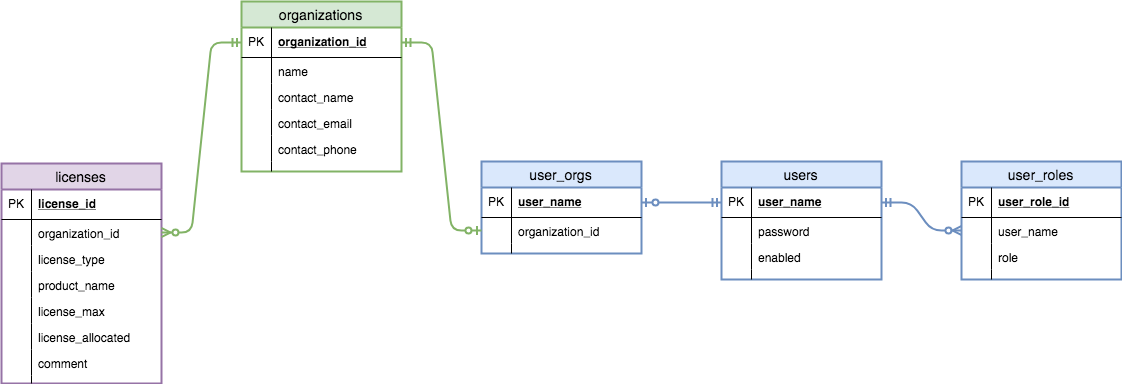

The diagram above was exported from draw.io. Its source (the exported page's mxGraphModel, read from the mxfile embedded in the PNG):
<mxGraphModel dx="1276" dy="663" grid="1" gridSize="10" guides="1" tooltips="1" connect="1" arrows="1" fold="1" page="1" pageScale="1" pageWidth="2000" pageHeight="2000" math="0" shadow="0">
  <root>
    <mxCell id="0" />
    <mxCell id="1" parent="0" />
    <mxCell id="pQj3NNnXSw1oqHDxd2yt-1" value="organizations" style="swimlane;fontStyle=0;childLayout=stackLayout;horizontal=1;startSize=26;fillColor=#d5e8d4;horizontalStack=0;resizeParent=1;resizeParentMax=0;resizeLast=0;collapsible=1;marginBottom=0;swimlaneFillColor=#ffffff;align=center;fontSize=14;strokeColor=#82b366;strokeWidth=2;" vertex="1" parent="1">
      <mxGeometry x="480" y="160" width="160" height="170" as="geometry" />
    </mxCell>
    <mxCell id="pQj3NNnXSw1oqHDxd2yt-2" value="organization_id" style="shape=partialRectangle;top=0;left=0;right=0;bottom=1;align=left;verticalAlign=middle;fillColor=none;spacingLeft=34;spacingRight=4;overflow=hidden;rotatable=0;points=[[0,0.5],[1,0.5]];portConstraint=eastwest;dropTarget=0;fontStyle=5;fontSize=12;" vertex="1" parent="pQj3NNnXSw1oqHDxd2yt-1">
      <mxGeometry y="26" width="160" height="30" as="geometry" />
    </mxCell>
    <mxCell id="pQj3NNnXSw1oqHDxd2yt-3" value="PK" style="shape=partialRectangle;top=0;left=0;bottom=0;fillColor=none;align=left;verticalAlign=middle;spacingLeft=4;spacingRight=4;overflow=hidden;rotatable=0;points=[];portConstraint=eastwest;part=1;fontSize=12;" vertex="1" connectable="0" parent="pQj3NNnXSw1oqHDxd2yt-2">
      <mxGeometry width="30" height="30" as="geometry" />
    </mxCell>
    <mxCell id="pQj3NNnXSw1oqHDxd2yt-4" value="name" style="shape=partialRectangle;top=0;left=0;right=0;bottom=0;align=left;verticalAlign=top;fillColor=none;spacingLeft=34;spacingRight=4;overflow=hidden;rotatable=0;points=[[0,0.5],[1,0.5]];portConstraint=eastwest;dropTarget=0;fontSize=12;" vertex="1" parent="pQj3NNnXSw1oqHDxd2yt-1">
      <mxGeometry y="56" width="160" height="26" as="geometry" />
    </mxCell>
    <mxCell id="pQj3NNnXSw1oqHDxd2yt-5" value="" style="shape=partialRectangle;top=0;left=0;bottom=0;fillColor=none;align=left;verticalAlign=top;spacingLeft=4;spacingRight=4;overflow=hidden;rotatable=0;points=[];portConstraint=eastwest;part=1;fontSize=12;" vertex="1" connectable="0" parent="pQj3NNnXSw1oqHDxd2yt-4">
      <mxGeometry width="30" height="26" as="geometry" />
    </mxCell>
    <mxCell id="pQj3NNnXSw1oqHDxd2yt-6" value="contact_name" style="shape=partialRectangle;top=0;left=0;right=0;bottom=0;align=left;verticalAlign=top;fillColor=none;spacingLeft=34;spacingRight=4;overflow=hidden;rotatable=0;points=[[0,0.5],[1,0.5]];portConstraint=eastwest;dropTarget=0;fontSize=12;" vertex="1" parent="pQj3NNnXSw1oqHDxd2yt-1">
      <mxGeometry y="82" width="160" height="26" as="geometry" />
    </mxCell>
    <mxCell id="pQj3NNnXSw1oqHDxd2yt-7" value="" style="shape=partialRectangle;top=0;left=0;bottom=0;fillColor=none;align=left;verticalAlign=top;spacingLeft=4;spacingRight=4;overflow=hidden;rotatable=0;points=[];portConstraint=eastwest;part=1;fontSize=12;" vertex="1" connectable="0" parent="pQj3NNnXSw1oqHDxd2yt-6">
      <mxGeometry width="30" height="26" as="geometry" />
    </mxCell>
    <mxCell id="pQj3NNnXSw1oqHDxd2yt-8" value="contact_email" style="shape=partialRectangle;top=0;left=0;right=0;bottom=0;align=left;verticalAlign=top;fillColor=none;spacingLeft=34;spacingRight=4;overflow=hidden;rotatable=0;points=[[0,0.5],[1,0.5]];portConstraint=eastwest;dropTarget=0;fontSize=12;" vertex="1" parent="pQj3NNnXSw1oqHDxd2yt-1">
      <mxGeometry y="108" width="160" height="26" as="geometry" />
    </mxCell>
    <mxCell id="pQj3NNnXSw1oqHDxd2yt-9" value="" style="shape=partialRectangle;top=0;left=0;bottom=0;fillColor=none;align=left;verticalAlign=top;spacingLeft=4;spacingRight=4;overflow=hidden;rotatable=0;points=[];portConstraint=eastwest;part=1;fontSize=12;" vertex="1" connectable="0" parent="pQj3NNnXSw1oqHDxd2yt-8">
      <mxGeometry width="30" height="26" as="geometry" />
    </mxCell>
    <mxCell id="pQj3NNnXSw1oqHDxd2yt-12" value="contact_phone" style="shape=partialRectangle;top=0;left=0;right=0;bottom=0;align=left;verticalAlign=top;fillColor=none;spacingLeft=34;spacingRight=4;overflow=hidden;rotatable=0;points=[[0,0.5],[1,0.5]];portConstraint=eastwest;dropTarget=0;fontSize=12;" vertex="1" parent="pQj3NNnXSw1oqHDxd2yt-1">
      <mxGeometry y="134" width="160" height="26" as="geometry" />
    </mxCell>
    <mxCell id="pQj3NNnXSw1oqHDxd2yt-13" value="" style="shape=partialRectangle;top=0;left=0;bottom=0;fillColor=none;align=left;verticalAlign=top;spacingLeft=4;spacingRight=4;overflow=hidden;rotatable=0;points=[];portConstraint=eastwest;part=1;fontSize=12;" vertex="1" connectable="0" parent="pQj3NNnXSw1oqHDxd2yt-12">
      <mxGeometry width="30" height="26" as="geometry" />
    </mxCell>
    <mxCell id="pQj3NNnXSw1oqHDxd2yt-10" value="" style="shape=partialRectangle;top=0;left=0;right=0;bottom=0;align=left;verticalAlign=top;fillColor=none;spacingLeft=34;spacingRight=4;overflow=hidden;rotatable=0;points=[[0,0.5],[1,0.5]];portConstraint=eastwest;dropTarget=0;fontSize=12;" vertex="1" parent="pQj3NNnXSw1oqHDxd2yt-1">
      <mxGeometry y="160" width="160" height="10" as="geometry" />
    </mxCell>
    <mxCell id="pQj3NNnXSw1oqHDxd2yt-11" value="" style="shape=partialRectangle;top=0;left=0;bottom=0;fillColor=none;align=left;verticalAlign=top;spacingLeft=4;spacingRight=4;overflow=hidden;rotatable=0;points=[];portConstraint=eastwest;part=1;fontSize=12;" vertex="1" connectable="0" parent="pQj3NNnXSw1oqHDxd2yt-10">
      <mxGeometry width="30" height="10" as="geometry" />
    </mxCell>
    <mxCell id="pQj3NNnXSw1oqHDxd2yt-16" value="user_orgs" style="swimlane;fontStyle=0;childLayout=stackLayout;horizontal=1;startSize=26;fillColor=#dae8fc;horizontalStack=0;resizeParent=1;resizeParentMax=0;resizeLast=0;collapsible=1;marginBottom=0;swimlaneFillColor=#ffffff;align=center;fontSize=14;strokeColor=#6c8ebf;strokeWidth=2;" vertex="1" parent="1">
      <mxGeometry x="720" y="320" width="160" height="92" as="geometry" />
    </mxCell>
    <mxCell id="pQj3NNnXSw1oqHDxd2yt-17" value="user_name" style="shape=partialRectangle;top=0;left=0;right=0;bottom=1;align=left;verticalAlign=middle;fillColor=none;spacingLeft=34;spacingRight=4;overflow=hidden;rotatable=0;points=[[0,0.5],[1,0.5]];portConstraint=eastwest;dropTarget=0;fontStyle=5;fontSize=12;" vertex="1" parent="pQj3NNnXSw1oqHDxd2yt-16">
      <mxGeometry y="26" width="160" height="30" as="geometry" />
    </mxCell>
    <mxCell id="pQj3NNnXSw1oqHDxd2yt-18" value="PK" style="shape=partialRectangle;top=0;left=0;bottom=0;fillColor=none;align=left;verticalAlign=middle;spacingLeft=4;spacingRight=4;overflow=hidden;rotatable=0;points=[];portConstraint=eastwest;part=1;fontSize=12;" vertex="1" connectable="0" parent="pQj3NNnXSw1oqHDxd2yt-17">
      <mxGeometry width="30" height="30" as="geometry" />
    </mxCell>
    <mxCell id="pQj3NNnXSw1oqHDxd2yt-19" value="organization_id" style="shape=partialRectangle;top=0;left=0;right=0;bottom=0;align=left;verticalAlign=top;fillColor=none;spacingLeft=34;spacingRight=4;overflow=hidden;rotatable=0;points=[[0,0.5],[1,0.5]];portConstraint=eastwest;dropTarget=0;fontSize=12;" vertex="1" parent="pQj3NNnXSw1oqHDxd2yt-16">
      <mxGeometry y="56" width="160" height="26" as="geometry" />
    </mxCell>
    <mxCell id="pQj3NNnXSw1oqHDxd2yt-20" value="" style="shape=partialRectangle;top=0;left=0;bottom=0;fillColor=none;align=left;verticalAlign=top;spacingLeft=4;spacingRight=4;overflow=hidden;rotatable=0;points=[];portConstraint=eastwest;part=1;fontSize=12;" vertex="1" connectable="0" parent="pQj3NNnXSw1oqHDxd2yt-19">
      <mxGeometry width="30" height="26" as="geometry" />
    </mxCell>
    <mxCell id="pQj3NNnXSw1oqHDxd2yt-27" value="" style="shape=partialRectangle;top=0;left=0;right=0;bottom=0;align=left;verticalAlign=top;fillColor=none;spacingLeft=34;spacingRight=4;overflow=hidden;rotatable=0;points=[[0,0.5],[1,0.5]];portConstraint=eastwest;dropTarget=0;fontSize=12;" vertex="1" parent="pQj3NNnXSw1oqHDxd2yt-16">
      <mxGeometry y="82" width="160" height="10" as="geometry" />
    </mxCell>
    <mxCell id="pQj3NNnXSw1oqHDxd2yt-28" value="" style="shape=partialRectangle;top=0;left=0;bottom=0;fillColor=none;align=left;verticalAlign=top;spacingLeft=4;spacingRight=4;overflow=hidden;rotatable=0;points=[];portConstraint=eastwest;part=1;fontSize=12;" vertex="1" connectable="0" parent="pQj3NNnXSw1oqHDxd2yt-27">
      <mxGeometry width="30" height="10" as="geometry" />
    </mxCell>
    <mxCell id="pQj3NNnXSw1oqHDxd2yt-29" value="users" style="swimlane;fontStyle=0;childLayout=stackLayout;horizontal=1;startSize=26;fillColor=#dae8fc;horizontalStack=0;resizeParent=1;resizeParentMax=0;resizeLast=0;collapsible=1;marginBottom=0;swimlaneFillColor=#ffffff;align=center;fontSize=14;strokeColor=#6c8ebf;strokeWidth=2;" vertex="1" parent="1">
      <mxGeometry x="960" y="320" width="160" height="118" as="geometry" />
    </mxCell>
    <mxCell id="pQj3NNnXSw1oqHDxd2yt-30" value="user_name" style="shape=partialRectangle;top=0;left=0;right=0;bottom=1;align=left;verticalAlign=middle;fillColor=none;spacingLeft=34;spacingRight=4;overflow=hidden;rotatable=0;points=[[0,0.5],[1,0.5]];portConstraint=eastwest;dropTarget=0;fontStyle=5;fontSize=12;" vertex="1" parent="pQj3NNnXSw1oqHDxd2yt-29">
      <mxGeometry y="26" width="160" height="30" as="geometry" />
    </mxCell>
    <mxCell id="pQj3NNnXSw1oqHDxd2yt-31" value="PK" style="shape=partialRectangle;top=0;left=0;bottom=0;fillColor=none;align=left;verticalAlign=middle;spacingLeft=4;spacingRight=4;overflow=hidden;rotatable=0;points=[];portConstraint=eastwest;part=1;fontSize=12;" vertex="1" connectable="0" parent="pQj3NNnXSw1oqHDxd2yt-30">
      <mxGeometry width="30" height="30" as="geometry" />
    </mxCell>
    <mxCell id="pQj3NNnXSw1oqHDxd2yt-32" value="password" style="shape=partialRectangle;top=0;left=0;right=0;bottom=0;align=left;verticalAlign=top;fillColor=none;spacingLeft=34;spacingRight=4;overflow=hidden;rotatable=0;points=[[0,0.5],[1,0.5]];portConstraint=eastwest;dropTarget=0;fontSize=12;" vertex="1" parent="pQj3NNnXSw1oqHDxd2yt-29">
      <mxGeometry y="56" width="160" height="26" as="geometry" />
    </mxCell>
    <mxCell id="pQj3NNnXSw1oqHDxd2yt-33" value="" style="shape=partialRectangle;top=0;left=0;bottom=0;fillColor=none;align=left;verticalAlign=top;spacingLeft=4;spacingRight=4;overflow=hidden;rotatable=0;points=[];portConstraint=eastwest;part=1;fontSize=12;" vertex="1" connectable="0" parent="pQj3NNnXSw1oqHDxd2yt-32">
      <mxGeometry width="30" height="26" as="geometry" />
    </mxCell>
    <mxCell id="pQj3NNnXSw1oqHDxd2yt-34" value="enabled" style="shape=partialRectangle;top=0;left=0;right=0;bottom=0;align=left;verticalAlign=top;fillColor=none;spacingLeft=34;spacingRight=4;overflow=hidden;rotatable=0;points=[[0,0.5],[1,0.5]];portConstraint=eastwest;dropTarget=0;fontSize=12;" vertex="1" parent="pQj3NNnXSw1oqHDxd2yt-29">
      <mxGeometry y="82" width="160" height="26" as="geometry" />
    </mxCell>
    <mxCell id="pQj3NNnXSw1oqHDxd2yt-35" value="" style="shape=partialRectangle;top=0;left=0;bottom=0;fillColor=none;align=left;verticalAlign=top;spacingLeft=4;spacingRight=4;overflow=hidden;rotatable=0;points=[];portConstraint=eastwest;part=1;fontSize=12;" vertex="1" connectable="0" parent="pQj3NNnXSw1oqHDxd2yt-34">
      <mxGeometry width="30" height="26" as="geometry" />
    </mxCell>
    <mxCell id="pQj3NNnXSw1oqHDxd2yt-40" value="" style="shape=partialRectangle;top=0;left=0;right=0;bottom=0;align=left;verticalAlign=top;fillColor=none;spacingLeft=34;spacingRight=4;overflow=hidden;rotatable=0;points=[[0,0.5],[1,0.5]];portConstraint=eastwest;dropTarget=0;fontSize=12;" vertex="1" parent="pQj3NNnXSw1oqHDxd2yt-29">
      <mxGeometry y="108" width="160" height="10" as="geometry" />
    </mxCell>
    <mxCell id="pQj3NNnXSw1oqHDxd2yt-41" value="" style="shape=partialRectangle;top=0;left=0;bottom=0;fillColor=none;align=left;verticalAlign=top;spacingLeft=4;spacingRight=4;overflow=hidden;rotatable=0;points=[];portConstraint=eastwest;part=1;fontSize=12;" vertex="1" connectable="0" parent="pQj3NNnXSw1oqHDxd2yt-40">
      <mxGeometry width="30" height="10" as="geometry" />
    </mxCell>
    <mxCell id="pQj3NNnXSw1oqHDxd2yt-42" value="user_roles" style="swimlane;fontStyle=0;childLayout=stackLayout;horizontal=1;startSize=26;fillColor=#dae8fc;horizontalStack=0;resizeParent=1;resizeParentMax=0;resizeLast=0;collapsible=1;marginBottom=0;swimlaneFillColor=#ffffff;align=center;fontSize=14;strokeColor=#6c8ebf;strokeWidth=2;" vertex="1" parent="1">
      <mxGeometry x="1200" y="320" width="160" height="118" as="geometry" />
    </mxCell>
    <mxCell id="pQj3NNnXSw1oqHDxd2yt-43" value="user_role_id" style="shape=partialRectangle;top=0;left=0;right=0;bottom=1;align=left;verticalAlign=middle;fillColor=none;spacingLeft=34;spacingRight=4;overflow=hidden;rotatable=0;points=[[0,0.5],[1,0.5]];portConstraint=eastwest;dropTarget=0;fontStyle=5;fontSize=12;" vertex="1" parent="pQj3NNnXSw1oqHDxd2yt-42">
      <mxGeometry y="26" width="160" height="30" as="geometry" />
    </mxCell>
    <mxCell id="pQj3NNnXSw1oqHDxd2yt-44" value="PK" style="shape=partialRectangle;top=0;left=0;bottom=0;fillColor=none;align=left;verticalAlign=middle;spacingLeft=4;spacingRight=4;overflow=hidden;rotatable=0;points=[];portConstraint=eastwest;part=1;fontSize=12;" vertex="1" connectable="0" parent="pQj3NNnXSw1oqHDxd2yt-43">
      <mxGeometry width="30" height="30" as="geometry" />
    </mxCell>
    <mxCell id="pQj3NNnXSw1oqHDxd2yt-45" value="user_name" style="shape=partialRectangle;top=0;left=0;right=0;bottom=0;align=left;verticalAlign=top;fillColor=none;spacingLeft=34;spacingRight=4;overflow=hidden;rotatable=0;points=[[0,0.5],[1,0.5]];portConstraint=eastwest;dropTarget=0;fontSize=12;" vertex="1" parent="pQj3NNnXSw1oqHDxd2yt-42">
      <mxGeometry y="56" width="160" height="26" as="geometry" />
    </mxCell>
    <mxCell id="pQj3NNnXSw1oqHDxd2yt-46" value="" style="shape=partialRectangle;top=0;left=0;bottom=0;fillColor=none;align=left;verticalAlign=top;spacingLeft=4;spacingRight=4;overflow=hidden;rotatable=0;points=[];portConstraint=eastwest;part=1;fontSize=12;" vertex="1" connectable="0" parent="pQj3NNnXSw1oqHDxd2yt-45">
      <mxGeometry width="30" height="26" as="geometry" />
    </mxCell>
    <mxCell id="pQj3NNnXSw1oqHDxd2yt-47" value="role" style="shape=partialRectangle;top=0;left=0;right=0;bottom=0;align=left;verticalAlign=top;fillColor=none;spacingLeft=34;spacingRight=4;overflow=hidden;rotatable=0;points=[[0,0.5],[1,0.5]];portConstraint=eastwest;dropTarget=0;fontSize=12;" vertex="1" parent="pQj3NNnXSw1oqHDxd2yt-42">
      <mxGeometry y="82" width="160" height="26" as="geometry" />
    </mxCell>
    <mxCell id="pQj3NNnXSw1oqHDxd2yt-48" value="" style="shape=partialRectangle;top=0;left=0;bottom=0;fillColor=none;align=left;verticalAlign=top;spacingLeft=4;spacingRight=4;overflow=hidden;rotatable=0;points=[];portConstraint=eastwest;part=1;fontSize=12;" vertex="1" connectable="0" parent="pQj3NNnXSw1oqHDxd2yt-47">
      <mxGeometry width="30" height="26" as="geometry" />
    </mxCell>
    <mxCell id="pQj3NNnXSw1oqHDxd2yt-49" value="" style="shape=partialRectangle;top=0;left=0;right=0;bottom=0;align=left;verticalAlign=top;fillColor=none;spacingLeft=34;spacingRight=4;overflow=hidden;rotatable=0;points=[[0,0.5],[1,0.5]];portConstraint=eastwest;dropTarget=0;fontSize=12;" vertex="1" parent="pQj3NNnXSw1oqHDxd2yt-42">
      <mxGeometry y="108" width="160" height="10" as="geometry" />
    </mxCell>
    <mxCell id="pQj3NNnXSw1oqHDxd2yt-50" value="" style="shape=partialRectangle;top=0;left=0;bottom=0;fillColor=none;align=left;verticalAlign=top;spacingLeft=4;spacingRight=4;overflow=hidden;rotatable=0;points=[];portConstraint=eastwest;part=1;fontSize=12;" vertex="1" connectable="0" parent="pQj3NNnXSw1oqHDxd2yt-49">
      <mxGeometry width="30" height="10" as="geometry" />
    </mxCell>
    <mxCell id="pQj3NNnXSw1oqHDxd2yt-51" value="" style="edgeStyle=entityRelationEdgeStyle;fontSize=12;html=1;endArrow=ERzeroToOne;startArrow=ERmandOne;exitX=1;exitY=0.5;exitDx=0;exitDy=0;entryX=0;entryY=0.5;entryDx=0;entryDy=0;fillColor=#d5e8d4;strokeColor=#82b366;strokeWidth=2;" edge="1" parent="1" source="pQj3NNnXSw1oqHDxd2yt-2" target="pQj3NNnXSw1oqHDxd2yt-19">
      <mxGeometry width="100" height="100" relative="1" as="geometry">
        <mxPoint x="480" y="560" as="sourcePoint" />
        <mxPoint x="580" y="460" as="targetPoint" />
      </mxGeometry>
    </mxCell>
    <mxCell id="pQj3NNnXSw1oqHDxd2yt-52" value="" style="edgeStyle=entityRelationEdgeStyle;fontSize=12;html=1;endArrow=ERmandOne;startArrow=ERzeroToOne;startFill=1;endFill=0;entryX=0;entryY=0.5;entryDx=0;entryDy=0;exitX=1;exitY=0.5;exitDx=0;exitDy=0;fillColor=#dae8fc;strokeColor=#6c8ebf;strokeWidth=2;" edge="1" parent="1" source="pQj3NNnXSw1oqHDxd2yt-17" target="pQj3NNnXSw1oqHDxd2yt-30">
      <mxGeometry width="100" height="100" relative="1" as="geometry">
        <mxPoint x="680" y="490" as="sourcePoint" />
        <mxPoint x="810" y="540" as="targetPoint" />
      </mxGeometry>
    </mxCell>
    <mxCell id="pQj3NNnXSw1oqHDxd2yt-53" value="" style="edgeStyle=entityRelationEdgeStyle;fontSize=12;html=1;endArrow=ERzeroToMany;startArrow=ERmandOne;startFill=0;endFill=1;entryX=0;entryY=0.5;entryDx=0;entryDy=0;exitX=1;exitY=0.5;exitDx=0;exitDy=0;strokeWidth=2;fillColor=#dae8fc;strokeColor=#6c8ebf;" edge="1" parent="1" source="pQj3NNnXSw1oqHDxd2yt-30" target="pQj3NNnXSw1oqHDxd2yt-45">
      <mxGeometry width="100" height="100" relative="1" as="geometry">
        <mxPoint x="930" y="510" as="sourcePoint" />
        <mxPoint x="1010" y="510" as="targetPoint" />
      </mxGeometry>
    </mxCell>
    <mxCell id="pQj3NNnXSw1oqHDxd2yt-54" value="licenses" style="swimlane;fontStyle=0;childLayout=stackLayout;horizontal=1;startSize=26;fillColor=#e1d5e7;horizontalStack=0;resizeParent=1;resizeParentMax=0;resizeLast=0;collapsible=1;marginBottom=0;swimlaneFillColor=#ffffff;align=center;fontSize=14;strokeColor=#9673a6;strokeWidth=2;" vertex="1" parent="1">
      <mxGeometry x="240" y="322" width="160" height="220" as="geometry" />
    </mxCell>
    <mxCell id="pQj3NNnXSw1oqHDxd2yt-55" value="license_id" style="shape=partialRectangle;top=0;left=0;right=0;bottom=1;align=left;verticalAlign=middle;fillColor=none;spacingLeft=34;spacingRight=4;overflow=hidden;rotatable=0;points=[[0,0.5],[1,0.5]];portConstraint=eastwest;dropTarget=0;fontStyle=5;fontSize=12;" vertex="1" parent="pQj3NNnXSw1oqHDxd2yt-54">
      <mxGeometry y="26" width="160" height="30" as="geometry" />
    </mxCell>
    <mxCell id="pQj3NNnXSw1oqHDxd2yt-56" value="PK" style="shape=partialRectangle;top=0;left=0;bottom=0;fillColor=none;align=left;verticalAlign=middle;spacingLeft=4;spacingRight=4;overflow=hidden;rotatable=0;points=[];portConstraint=eastwest;part=1;fontSize=12;" vertex="1" connectable="0" parent="pQj3NNnXSw1oqHDxd2yt-55">
      <mxGeometry width="30" height="30" as="geometry" />
    </mxCell>
    <mxCell id="pQj3NNnXSw1oqHDxd2yt-57" value="organization_id" style="shape=partialRectangle;top=0;left=0;right=0;bottom=0;align=left;verticalAlign=top;fillColor=none;spacingLeft=34;spacingRight=4;overflow=hidden;rotatable=0;points=[[0,0.5],[1,0.5]];portConstraint=eastwest;dropTarget=0;fontSize=12;" vertex="1" parent="pQj3NNnXSw1oqHDxd2yt-54">
      <mxGeometry y="56" width="160" height="26" as="geometry" />
    </mxCell>
    <mxCell id="pQj3NNnXSw1oqHDxd2yt-58" value="" style="shape=partialRectangle;top=0;left=0;bottom=0;fillColor=none;align=left;verticalAlign=top;spacingLeft=4;spacingRight=4;overflow=hidden;rotatable=0;points=[];portConstraint=eastwest;part=1;fontSize=12;" vertex="1" connectable="0" parent="pQj3NNnXSw1oqHDxd2yt-57">
      <mxGeometry width="30" height="26" as="geometry" />
    </mxCell>
    <mxCell id="pQj3NNnXSw1oqHDxd2yt-59" value="license_type" style="shape=partialRectangle;top=0;left=0;right=0;bottom=0;align=left;verticalAlign=top;fillColor=none;spacingLeft=34;spacingRight=4;overflow=hidden;rotatable=0;points=[[0,0.5],[1,0.5]];portConstraint=eastwest;dropTarget=0;fontSize=12;" vertex="1" parent="pQj3NNnXSw1oqHDxd2yt-54">
      <mxGeometry y="82" width="160" height="26" as="geometry" />
    </mxCell>
    <mxCell id="pQj3NNnXSw1oqHDxd2yt-60" value="" style="shape=partialRectangle;top=0;left=0;bottom=0;fillColor=none;align=left;verticalAlign=top;spacingLeft=4;spacingRight=4;overflow=hidden;rotatable=0;points=[];portConstraint=eastwest;part=1;fontSize=12;" vertex="1" connectable="0" parent="pQj3NNnXSw1oqHDxd2yt-59">
      <mxGeometry width="30" height="26" as="geometry" />
    </mxCell>
    <mxCell id="pQj3NNnXSw1oqHDxd2yt-61" value="product_name" style="shape=partialRectangle;top=0;left=0;right=0;bottom=0;align=left;verticalAlign=top;fillColor=none;spacingLeft=34;spacingRight=4;overflow=hidden;rotatable=0;points=[[0,0.5],[1,0.5]];portConstraint=eastwest;dropTarget=0;fontSize=12;" vertex="1" parent="pQj3NNnXSw1oqHDxd2yt-54">
      <mxGeometry y="108" width="160" height="26" as="geometry" />
    </mxCell>
    <mxCell id="pQj3NNnXSw1oqHDxd2yt-62" value="" style="shape=partialRectangle;top=0;left=0;bottom=0;fillColor=none;align=left;verticalAlign=top;spacingLeft=4;spacingRight=4;overflow=hidden;rotatable=0;points=[];portConstraint=eastwest;part=1;fontSize=12;" vertex="1" connectable="0" parent="pQj3NNnXSw1oqHDxd2yt-61">
      <mxGeometry width="30" height="26" as="geometry" />
    </mxCell>
    <mxCell id="pQj3NNnXSw1oqHDxd2yt-63" value="license_max" style="shape=partialRectangle;top=0;left=0;right=0;bottom=0;align=left;verticalAlign=top;fillColor=none;spacingLeft=34;spacingRight=4;overflow=hidden;rotatable=0;points=[[0,0.5],[1,0.5]];portConstraint=eastwest;dropTarget=0;fontSize=12;" vertex="1" parent="pQj3NNnXSw1oqHDxd2yt-54">
      <mxGeometry y="134" width="160" height="26" as="geometry" />
    </mxCell>
    <mxCell id="pQj3NNnXSw1oqHDxd2yt-64" value="" style="shape=partialRectangle;top=0;left=0;bottom=0;fillColor=none;align=left;verticalAlign=top;spacingLeft=4;spacingRight=4;overflow=hidden;rotatable=0;points=[];portConstraint=eastwest;part=1;fontSize=12;" vertex="1" connectable="0" parent="pQj3NNnXSw1oqHDxd2yt-63">
      <mxGeometry width="30" height="26" as="geometry" />
    </mxCell>
    <mxCell id="pQj3NNnXSw1oqHDxd2yt-67" value="license_allocated" style="shape=partialRectangle;top=0;left=0;right=0;bottom=0;align=left;verticalAlign=top;fillColor=none;spacingLeft=34;spacingRight=4;overflow=hidden;rotatable=0;points=[[0,0.5],[1,0.5]];portConstraint=eastwest;dropTarget=0;fontSize=12;" vertex="1" parent="pQj3NNnXSw1oqHDxd2yt-54">
      <mxGeometry y="160" width="160" height="26" as="geometry" />
    </mxCell>
    <mxCell id="pQj3NNnXSw1oqHDxd2yt-68" value="" style="shape=partialRectangle;top=0;left=0;bottom=0;fillColor=none;align=left;verticalAlign=top;spacingLeft=4;spacingRight=4;overflow=hidden;rotatable=0;points=[];portConstraint=eastwest;part=1;fontSize=12;" vertex="1" connectable="0" parent="pQj3NNnXSw1oqHDxd2yt-67">
      <mxGeometry width="30" height="26" as="geometry" />
    </mxCell>
    <mxCell id="pQj3NNnXSw1oqHDxd2yt-69" value="comment" style="shape=partialRectangle;top=0;left=0;right=0;bottom=0;align=left;verticalAlign=top;fillColor=none;spacingLeft=34;spacingRight=4;overflow=hidden;rotatable=0;points=[[0,0.5],[1,0.5]];portConstraint=eastwest;dropTarget=0;fontSize=12;" vertex="1" parent="pQj3NNnXSw1oqHDxd2yt-54">
      <mxGeometry y="186" width="160" height="26" as="geometry" />
    </mxCell>
    <mxCell id="pQj3NNnXSw1oqHDxd2yt-70" value="" style="shape=partialRectangle;top=0;left=0;bottom=0;fillColor=none;align=left;verticalAlign=top;spacingLeft=4;spacingRight=4;overflow=hidden;rotatable=0;points=[];portConstraint=eastwest;part=1;fontSize=12;" vertex="1" connectable="0" parent="pQj3NNnXSw1oqHDxd2yt-69">
      <mxGeometry width="30" height="26" as="geometry" />
    </mxCell>
    <mxCell id="pQj3NNnXSw1oqHDxd2yt-65" value="" style="shape=partialRectangle;top=0;left=0;right=0;bottom=0;align=left;verticalAlign=top;fillColor=none;spacingLeft=34;spacingRight=4;overflow=hidden;rotatable=0;points=[[0,0.5],[1,0.5]];portConstraint=eastwest;dropTarget=0;fontSize=12;" vertex="1" parent="pQj3NNnXSw1oqHDxd2yt-54">
      <mxGeometry y="212" width="160" height="8" as="geometry" />
    </mxCell>
    <mxCell id="pQj3NNnXSw1oqHDxd2yt-66" value="" style="shape=partialRectangle;top=0;left=0;bottom=0;fillColor=none;align=left;verticalAlign=top;spacingLeft=4;spacingRight=4;overflow=hidden;rotatable=0;points=[];portConstraint=eastwest;part=1;fontSize=12;" vertex="1" connectable="0" parent="pQj3NNnXSw1oqHDxd2yt-65">
      <mxGeometry width="30" height="8" as="geometry" />
    </mxCell>
    <mxCell id="pQj3NNnXSw1oqHDxd2yt-71" value="" style="edgeStyle=entityRelationEdgeStyle;fontSize=12;html=1;endArrow=ERmandOne;endFill=0;startArrow=ERzeroToMany;startFill=1;entryX=0;entryY=0.5;entryDx=0;entryDy=0;exitX=1;exitY=0.5;exitDx=0;exitDy=0;strokeWidth=2;fillColor=#d5e8d4;strokeColor=#82b366;" edge="1" parent="1" source="pQj3NNnXSw1oqHDxd2yt-57" target="pQj3NNnXSw1oqHDxd2yt-2">
      <mxGeometry width="100" height="100" relative="1" as="geometry">
        <mxPoint x="240" y="660" as="sourcePoint" />
        <mxPoint x="340" y="560" as="targetPoint" />
      </mxGeometry>
    </mxCell>
  </root>
</mxGraphModel>